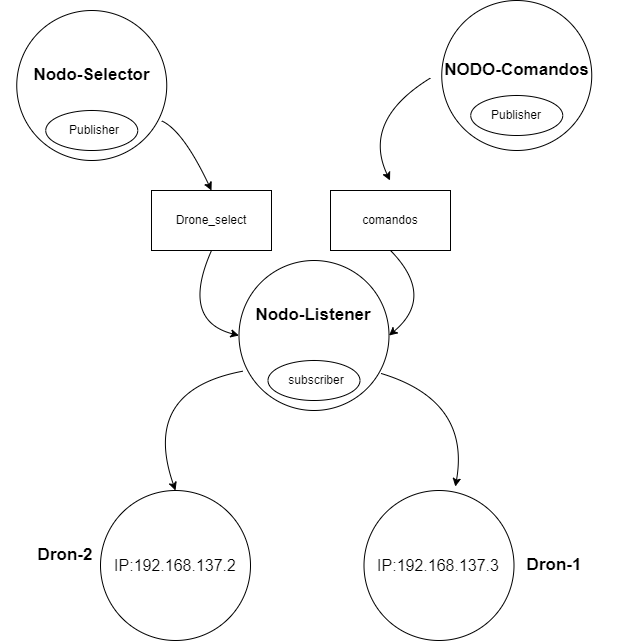

The diagram above was exported from draw.io. Its source (the exported page's mxGraphModel, read from the mxfile embedded in the PNG):
<mxGraphModel dx="1500" dy="807" grid="1" gridSize="10" guides="1" tooltips="1" connect="1" arrows="1" fold="1" page="1" pageScale="1" pageWidth="827" pageHeight="1169" math="0" shadow="0">
  <root>
    <mxCell id="0" />
    <mxCell id="1" parent="0" />
    <mxCell id="Ir5tDy2lKjHuiOWAc036-2" value="" style="ellipse;whiteSpace=wrap;html=1;aspect=fixed;" vertex="1" parent="1">
      <mxGeometry x="338.5" y="340" width="150" height="150" as="geometry" />
    </mxCell>
    <mxCell id="Ir5tDy2lKjHuiOWAc036-4" value="Nodo-Listener" style="text;html=1;strokeColor=none;fillColor=none;align=center;verticalAlign=middle;whiteSpace=wrap;rounded=0;fontSize=17;fontStyle=1" vertex="1" parent="1">
      <mxGeometry x="348.5" y="380" width="130" height="30" as="geometry" />
    </mxCell>
    <mxCell id="Ir5tDy2lKjHuiOWAc036-8" value="" style="ellipse;whiteSpace=wrap;html=1;aspect=fixed;" vertex="1" parent="1">
      <mxGeometry x="541.25" y="80" width="150" height="150" as="geometry" />
    </mxCell>
    <mxCell id="Ir5tDy2lKjHuiOWAc036-10" value="NODO-Comandos" style="text;html=1;strokeColor=none;fillColor=none;align=center;verticalAlign=middle;whiteSpace=wrap;rounded=0;fontSize=17;fontStyle=1" vertex="1" parent="1">
      <mxGeometry x="530" y="135" width="172.5" height="30" as="geometry" />
    </mxCell>
    <mxCell id="Ir5tDy2lKjHuiOWAc036-19" value="" style="ellipse;whiteSpace=wrap;html=1;aspect=fixed;" vertex="1" parent="1">
      <mxGeometry x="200" y="570" width="150" height="150" as="geometry" />
    </mxCell>
    <mxCell id="Ir5tDy2lKjHuiOWAc036-20" value="&lt;font style=&quot;font-size: 16px;&quot;&gt;IP:192.168.137.2&lt;/font&gt;" style="text;html=1;strokeColor=none;fillColor=none;align=center;verticalAlign=middle;whiteSpace=wrap;rounded=0;" vertex="1" parent="1">
      <mxGeometry x="225" y="625" width="100" height="40" as="geometry" />
    </mxCell>
    <mxCell id="Ir5tDy2lKjHuiOWAc036-21" value="Dron-2" style="text;html=1;strokeColor=none;fillColor=none;align=center;verticalAlign=middle;whiteSpace=wrap;rounded=0;fontSize=17;fontStyle=1" vertex="1" parent="1">
      <mxGeometry x="100" y="620" width="130" height="30" as="geometry" />
    </mxCell>
    <mxCell id="Ir5tDy2lKjHuiOWAc036-35" value="" style="ellipse;whiteSpace=wrap;html=1;aspect=fixed;" vertex="1" parent="1">
      <mxGeometry x="463.5" y="570" width="150" height="150" as="geometry" />
    </mxCell>
    <mxCell id="Ir5tDy2lKjHuiOWAc036-36" value="&lt;font style=&quot;font-size: 16px;&quot;&gt;IP:192.168.137.3&lt;/font&gt;" style="text;html=1;strokeColor=none;fillColor=none;align=center;verticalAlign=middle;whiteSpace=wrap;rounded=0;" vertex="1" parent="1">
      <mxGeometry x="488.5" y="625" width="100" height="40" as="geometry" />
    </mxCell>
    <mxCell id="Ir5tDy2lKjHuiOWAc036-37" value="Dron-1" style="text;html=1;strokeColor=none;fillColor=none;align=center;verticalAlign=middle;whiteSpace=wrap;rounded=0;fontSize=17;fontStyle=1" vertex="1" parent="1">
      <mxGeometry x="588.5" y="630" width="130" height="30" as="geometry" />
    </mxCell>
    <mxCell id="Ir5tDy2lKjHuiOWAc036-46" value="" style="curved=1;endArrow=classic;html=1;rounded=0;entryX=1;entryY=0.5;entryDx=0;entryDy=0;exitX=0.5;exitY=1;exitDx=0;exitDy=0;" edge="1" parent="1" source="Ir5tDy2lKjHuiOWAc036-63" target="Ir5tDy2lKjHuiOWAc036-2">
      <mxGeometry width="50" height="50" relative="1" as="geometry">
        <mxPoint x="728.4669914110091" y="309.01300858899094" as="sourcePoint" />
        <mxPoint x="530" y="520.98" as="targetPoint" />
        <Array as="points">
          <mxPoint x="535" y="375.98" />
        </Array>
      </mxGeometry>
    </mxCell>
    <mxCell id="Ir5tDy2lKjHuiOWAc036-52" value="" style="ellipse;whiteSpace=wrap;html=1;aspect=fixed;" vertex="1" parent="1">
      <mxGeometry x="116.25" y="90" width="150" height="150" as="geometry" />
    </mxCell>
    <mxCell id="Ir5tDy2lKjHuiOWAc036-54" value="Nodo-Selector" style="text;html=1;strokeColor=none;fillColor=none;align=center;verticalAlign=middle;whiteSpace=wrap;rounded=0;fontSize=17;fontStyle=1" vertex="1" parent="1">
      <mxGeometry x="100" y="140" width="182.5" height="30" as="geometry" />
    </mxCell>
    <mxCell id="Ir5tDy2lKjHuiOWAc036-56" value="" style="ellipse;whiteSpace=wrap;html=1;" vertex="1" parent="1">
      <mxGeometry x="367.5" y="440" width="92" height="40" as="geometry" />
    </mxCell>
    <mxCell id="Ir5tDy2lKjHuiOWAc036-57" value="subscriber" style="text;html=1;strokeColor=none;fillColor=none;align=center;verticalAlign=middle;whiteSpace=wrap;rounded=0;" vertex="1" parent="1">
      <mxGeometry x="393.5" y="450" width="46" height="20" as="geometry" />
    </mxCell>
    <mxCell id="Ir5tDy2lKjHuiOWAc036-58" value="Publisher" style="ellipse;whiteSpace=wrap;html=1;" vertex="1" parent="1">
      <mxGeometry x="570.25" y="175" width="92" height="40" as="geometry" />
    </mxCell>
    <mxCell id="Ir5tDy2lKjHuiOWAc036-60" value="" style="ellipse;whiteSpace=wrap;html=1;" vertex="1" parent="1">
      <mxGeometry x="145.25" y="190" width="92" height="40" as="geometry" />
    </mxCell>
    <mxCell id="Ir5tDy2lKjHuiOWAc036-61" value="Publisher" style="text;html=1;strokeColor=none;fillColor=none;align=center;verticalAlign=middle;whiteSpace=wrap;rounded=0;" vertex="1" parent="1">
      <mxGeometry x="171.25" y="200" width="46" height="20" as="geometry" />
    </mxCell>
    <mxCell id="Ir5tDy2lKjHuiOWAc036-62" value="Drone_select" style="rounded=0;whiteSpace=wrap;html=1;" vertex="1" parent="1">
      <mxGeometry x="251" y="270" width="120" height="60" as="geometry" />
    </mxCell>
    <mxCell id="Ir5tDy2lKjHuiOWAc036-63" value="comandos" style="rounded=0;whiteSpace=wrap;html=1;" vertex="1" parent="1">
      <mxGeometry x="430" y="270" width="120" height="60" as="geometry" />
    </mxCell>
    <mxCell id="Ir5tDy2lKjHuiOWAc036-64" value="" style="curved=1;endArrow=classic;html=1;rounded=0;entryX=0;entryY=0.5;entryDx=0;entryDy=0;exitX=0.5;exitY=1;exitDx=0;exitDy=0;" edge="1" parent="1" source="Ir5tDy2lKjHuiOWAc036-62" target="Ir5tDy2lKjHuiOWAc036-2">
      <mxGeometry width="50" height="50" relative="1" as="geometry">
        <mxPoint x="272" y="352.5" as="sourcePoint" />
        <mxPoint x="270" y="437.5" as="targetPoint" />
        <Array as="points">
          <mxPoint x="280" y="400" />
        </Array>
      </mxGeometry>
    </mxCell>
    <mxCell id="Ir5tDy2lKjHuiOWAc036-65" value="" style="curved=1;endArrow=classic;html=1;rounded=0;entryX=0.5;entryY=0;entryDx=0;entryDy=0;exitX=0.966;exitY=0.736;exitDx=0;exitDy=0;exitPerimeter=0;" edge="1" parent="1" source="Ir5tDy2lKjHuiOWAc036-52" target="Ir5tDy2lKjHuiOWAc036-62">
      <mxGeometry width="50" height="50" relative="1" as="geometry">
        <mxPoint x="313.5" y="140" as="sourcePoint" />
        <mxPoint x="341.5" y="225" as="targetPoint" />
        <Array as="points">
          <mxPoint x="282.5" y="210" />
        </Array>
      </mxGeometry>
    </mxCell>
    <mxCell id="Ir5tDy2lKjHuiOWAc036-67" value="" style="curved=1;endArrow=classic;html=1;rounded=0;entryX=0.5;entryY=0;entryDx=0;entryDy=0;exitX=0;exitY=0.75;exitDx=0;exitDy=0;" edge="1" parent="1" source="Ir5tDy2lKjHuiOWAc036-10">
      <mxGeometry width="50" height="50" relative="1" as="geometry">
        <mxPoint x="439.5" y="190" as="sourcePoint" />
        <mxPoint x="489.5" y="260" as="targetPoint" />
        <Array as="points">
          <mxPoint x="461" y="200" />
        </Array>
      </mxGeometry>
    </mxCell>
    <mxCell id="Ir5tDy2lKjHuiOWAc036-68" value="" style="curved=1;endArrow=classic;html=1;rounded=0;entryX=0.609;entryY=-0.026;entryDx=0;entryDy=0;exitX=0.947;exitY=0.753;exitDx=0;exitDy=0;exitPerimeter=0;entryPerimeter=0;" edge="1" parent="1" source="Ir5tDy2lKjHuiOWAc036-2" target="Ir5tDy2lKjHuiOWAc036-35">
      <mxGeometry width="50" height="50" relative="1" as="geometry">
        <mxPoint x="433.5" y="485" as="sourcePoint" />
        <mxPoint x="431.5" y="570" as="targetPoint" />
        <Array as="points">
          <mxPoint x="570" y="480" />
        </Array>
      </mxGeometry>
    </mxCell>
    <mxCell id="Ir5tDy2lKjHuiOWAc036-69" value="" style="curved=1;endArrow=classic;html=1;rounded=0;entryX=0.5;entryY=0;entryDx=0;entryDy=0;exitX=0.025;exitY=0.738;exitDx=0;exitDy=0;exitPerimeter=0;" edge="1" parent="1" source="Ir5tDy2lKjHuiOWAc036-2" target="Ir5tDy2lKjHuiOWAc036-19">
      <mxGeometry width="50" height="50" relative="1" as="geometry">
        <mxPoint x="250.5" y="430" as="sourcePoint" />
        <mxPoint x="201.00000000000023" y="585" as="targetPoint" />
        <Array as="points">
          <mxPoint x="240" y="470" />
        </Array>
      </mxGeometry>
    </mxCell>
  </root>
</mxGraphModel>